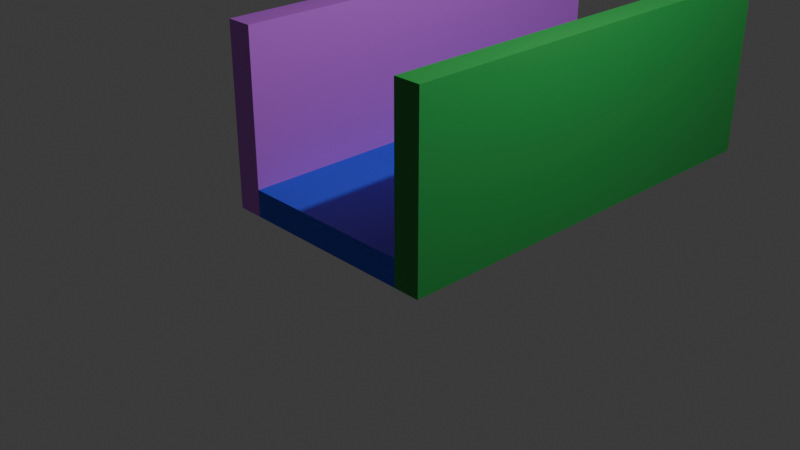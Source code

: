 # Source: scene1.blend  (saved by Blender 5.1.30; exported with 4.5.12 LTS)
import bpy
from mathutils import Matrix  # noqa: F401  (used for matrix-valued properties, if any)

bpy.ops.wm.read_factory_settings(use_empty=True)
scene = bpy.context.scene
scene.name = 'Scene'

# ---- collections
col_collection = bpy.data.collections.new('Collection'); scene.collection.children.link(col_collection)

# ---- materials (node trees are filled in below, after node groups)
mat_floor = bpy.data.materials.new('floor')
mat_floor.alpha_threshold = 0.0
mat_floor.use_backface_culling_lightprobe_volume = False
mat_floor.roughness = 0.5
mat_floor.line_color = (0.0, 0.0, 0.0, 1.0)
mat_wall2 = bpy.data.materials.new('wall2')
mat_wall2.alpha_threshold = 0.0
mat_wall2.use_backface_culling_lightprobe_volume = False
mat_wall2.roughness = 0.5
mat_wall2.line_color = (0.0, 0.0, 0.0, 1.0)
mat_wall1 = bpy.data.materials.new('wall1')
mat_wall1.alpha_threshold = 0.0
mat_wall1.use_backface_culling_lightprobe_volume = False
mat_wall1.roughness = 0.5
mat_wall1.line_color = (0.0, 0.0, 0.0, 1.0)

# ---- material node trees
mat_floor.use_nodes = True; mat_floor.node_tree.nodes.clear()
_N = mat_floor.node_tree.nodes; _L = mat_floor.node_tree.links
n0 = _N.new('ShaderNodeOutputMaterial'); n0.name = 'Material Output'; n0.location = (299, 122)
n1 = _N.new('ShaderNodeBsdfPrincipled'); n1.name = 'Principled BSDF'; n1.location = (-101, 122)
n1.inputs[0].default_value = (0.02574, 0.07881, 0.8, 1.0)
_L.new(n1.outputs[0], n0.inputs[0])
n0.is_active_output = True
mat_wall2.use_nodes = True; mat_wall2.node_tree.nodes.clear()
_N = mat_wall2.node_tree.nodes; _L = mat_wall2.node_tree.links
n0 = _N.new('ShaderNodeOutputMaterial'); n0.name = 'Material Output'; n0.location = (299, 122)
n1 = _N.new('ShaderNodeBsdfPrincipled'); n1.name = 'Principled BSDF'; n1.location = (-101, 122)
n1.inputs[0].default_value = (0.02964, 0.3275, 0.06268, 1.0)
_L.new(n1.outputs[0], n0.inputs[0])
n0.is_active_output = True
mat_wall1.use_nodes = True; mat_wall1.node_tree.nodes.clear()
_N = mat_wall1.node_tree.nodes; _L = mat_wall1.node_tree.links
n0 = _N.new('ShaderNodeOutputMaterial'); n0.name = 'Material Output'; n0.location = (299, 122)
n1 = _N.new('ShaderNodeBsdfPrincipled'); n1.name = 'Principled BSDF'; n1.location = (-101, 122)
n1.inputs[0].default_value = (0.5691, 0.1387, 0.8, 1.0)
_L.new(n1.outputs[0], n0.inputs[0])
n0.is_active_output = True

# ---- world
world_world = bpy.data.worlds.new('World'); scene.world = world_world
world_world.use_nodes = True; world_world.node_tree.nodes.clear()
_N = world_world.node_tree.nodes; _L = world_world.node_tree.links
n0 = _N.new('ShaderNodeOutputWorld'); n0.name = 'World Output'; n0.location = (200, 100)
n1 = _N.new('ShaderNodeBackground'); n1.name = 'Background'; n1.location = (-200, 100)
n1.inputs[0].default_value = (0.05088, 0.05088, 0.05088, 1.0)
_L.new(n1.outputs[0], n0.inputs[0])
n0.is_active_output = True
world_world.color = (0.05088, 0.05088, 0.05088)
world_world.sun_shadow_jitter_overblur = 0.0

# ---- cameras
cam_camera = bpy.data.cameras.new('Camera')
cam_camera.clip_end = 100.0
cam_camera.ortho_scale = 7.314

# ---- lights
light_light = bpy.data.lights.new('Light', 'POINT')
light_light.energy = 1000.0
light_light.shadow_soft_size = 0.1

# ---- meshes
me_cube = bpy.data.meshes.new('Cube')
me_cube.from_pydata([(1.0, 4.0, 0.3), (1.0, 4.0, 0.0), (1.0, -1.0, 0.3), (1.0, -1.0, 0.0), (-1.0, 4.0, 0.3), (-1.0, 4.0, 0.0), (-1.0, -1.0, 0.3), (-1.0, -1.0, 0.0)], [], [(0, 4, 6, 2), (3, 2, 6, 7), (7, 6, 4, 5), (5, 1, 3, 7), (1, 0, 2, 3), (5, 4, 0, 1)])
_uv = me_cube.uv_layers.new(name='UVMap')
_uv.uv.foreach_set('vector', [0.625, 0.5, 0.875, 0.5, 0.875, 0.75, 0.625, 0.75, 0.375, 0.75, 0.625, 0.75, 0.625, 1.0, 0.375, 1.0, 0.375, 0.0, 0.625, 0.0, 0.625, 0.25, 0.375, 0.25, 0.125, 0.5, 0.375, 0.5, 0.375, 0.75, 0.125, 0.75, 0.375, 0.5, 0.625, 0.5, 0.625, 0.75, 0.375, 0.75, 0.375, 0.25, 0.625, 0.25, 0.625, 0.5, 0.375, 0.5])
me_cube.materials.append(mat_floor)
me_cube.use_mirror_vertex_groups = False
me_cube.update()
me_cube_001 = bpy.data.meshes.new('Cube.001')
me_cube_001.from_pydata([(1.0, 4.0, 0.3), (1.0, 4.0, 0.0), (1.0, -1.0, 0.3), (1.0, -1.0, 0.0), (-1.0, 4.0, 0.3), (-1.0, 4.0, 0.0), (-1.0, -1.0, 0.3), (-1.0, -1.0, 0.0)], [], [(0, 4, 6, 2), (3, 2, 6, 7), (7, 6, 4, 5), (5, 1, 3, 7), (1, 0, 2, 3), (5, 4, 0, 1)])
_uv = me_cube_001.uv_layers.new(name='UVMap')
_uv.uv.foreach_set('vector', [0.625, 0.5, 0.875, 0.5, 0.875, 0.75, 0.625, 0.75, 0.375, 0.75, 0.625, 0.75, 0.625, 1.0, 0.375, 1.0, 0.375, 0.0, 0.625, 0.0, 0.625, 0.25, 0.375, 0.25, 0.125, 0.5, 0.375, 0.5, 0.375, 0.75, 0.125, 0.75, 0.375, 0.5, 0.625, 0.5, 0.625, 0.75, 0.375, 0.75, 0.375, 0.25, 0.625, 0.25, 0.625, 0.5, 0.375, 0.5])
me_cube_001.materials.append(mat_wall2)
me_cube_001.use_mirror_vertex_groups = False
me_cube_001.update()
me_cube_002 = bpy.data.meshes.new('Cube.002')
me_cube_002.from_pydata([(1.0, 4.0, 0.3), (1.0, 4.0, 0.0), (1.0, -1.0, 0.3), (1.0, -1.0, 0.0), (-1.0, 4.0, 0.3), (-1.0, 4.0, 0.0), (-1.0, -1.0, 0.3), (-1.0, -1.0, 0.0)], [], [(0, 4, 6, 2), (3, 2, 6, 7), (7, 6, 4, 5), (5, 1, 3, 7), (1, 0, 2, 3), (5, 4, 0, 1)])
_uv = me_cube_002.uv_layers.new(name='UVMap')
_uv.uv.foreach_set('vector', [0.625, 0.5, 0.875, 0.5, 0.875, 0.75, 0.625, 0.75, 0.375, 0.75, 0.625, 0.75, 0.625, 1.0, 0.375, 1.0, 0.375, 0.0, 0.625, 0.0, 0.625, 0.25, 0.375, 0.25, 0.125, 0.5, 0.375, 0.5, 0.375, 0.75, 0.125, 0.75, 0.375, 0.5, 0.625, 0.5, 0.625, 0.75, 0.375, 0.75, 0.375, 0.25, 0.625, 0.25, 0.625, 0.5, 0.375, 0.5])
me_cube_002.materials.append(mat_wall1)
me_cube_002.use_mirror_vertex_groups = False
me_cube_002.update()

# ---- objects
ob_cube = bpy.data.objects.new('Cube', me_cube)
ob_light = bpy.data.objects.new('Light', light_light)
ob_camera = bpy.data.objects.new('Camera', cam_camera)
ob_cube_001 = bpy.data.objects.new('Cube.001', me_cube_001)
ob_cube_002 = bpy.data.objects.new('Cube.002', me_cube_002)

# ---- transforms, parenting, visibility, modifiers, constraints
ob_cube.location = (0.0, 0.0, 0.0)
ob_cube.lock_rotations_4d = False
ob_cube.empty_display_type = 'ARROWS'
ob_cube.lineart.crease_threshold = 0.0
ob_light.location = (4.076, 1.005, 5.904)
ob_light.rotation_euler = (0.6503, 0.05522, 1.866)
ob_light.lock_rotations_4d = False
ob_light.empty_display_type = 'ARROWS'
ob_light.color = (0.0, 0.0, 0.0, 0.0)
ob_light.lineart.crease_threshold = 0.0
ob_camera.location = (7.359, -6.926, 4.958)
ob_camera.rotation_euler = (1.109, 0.0, 0.8149)
ob_camera.lock_rotations_4d = False
ob_camera.empty_display_type = 'ARROWS'
ob_camera.color = (0.0, 0.0, 0.0, 0.0)
ob_camera.display_type = 'WIRE'
ob_camera.lineart.crease_threshold = 0.0
ob_cube_001.location = (1.3, 0.0, 1.0)
ob_cube_001.rotation_euler = (-1.344e-07, -1.571, 0.0)
ob_cube_001.lock_rotations_4d = False
ob_cube_001.empty_display_type = 'ARROWS'
ob_cube_001.lineart.crease_threshold = 0.0
ob_cube_002.location = (-1.0, 0.0, 1.0)
ob_cube_002.rotation_euler = (-1.344e-07, -1.571, 0.0)
ob_cube_002.lock_rotations_4d = False
ob_cube_002.empty_display_type = 'ARROWS'
ob_cube_002.lineart.crease_threshold = 0.0

# ---- collection membership
col_collection.objects.link(ob_cube)
col_collection.objects.link(ob_light)
col_collection.objects.link(ob_camera)
col_collection.objects.link(ob_cube_001)
col_collection.objects.link(ob_cube_002)

# ---- scene / render settings (as saved in the file)
scene.camera = ob_camera
scene.frame_start = 1; scene.frame_end = 250; scene.frame_set(1)
scene.render.engine = 'BLENDER_EEVEE_NEXT'
scene.render.bake_bias = 0.0
scene.render.bake_samples = 0
scene.cycles.sampling_pattern = 'TABULATED_SOBOL'
scene.eevee.use_volume_custom_range = False
bpy.context.view_layer.update()
